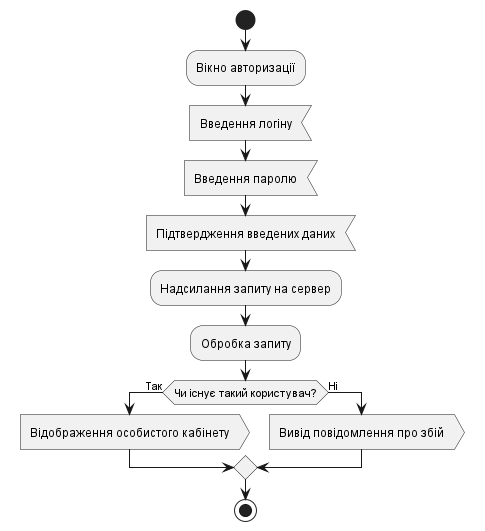

The diagram above was rendered by PlantUML. Its source (embedded in the PNG):
@startuml
start
:Вікно авторизації;
:Введення логіну<
:Введення паролю<
:Підтвердження введених даних<
:Надсилання запиту на сервер;
:Обробка запиту;
if (Чи існує такий користувач?) then (Так)
    :Відображення особистого кабінету>
else(Ні)
    :Вивід повідомлення про збій>
endif
stop
@enduml